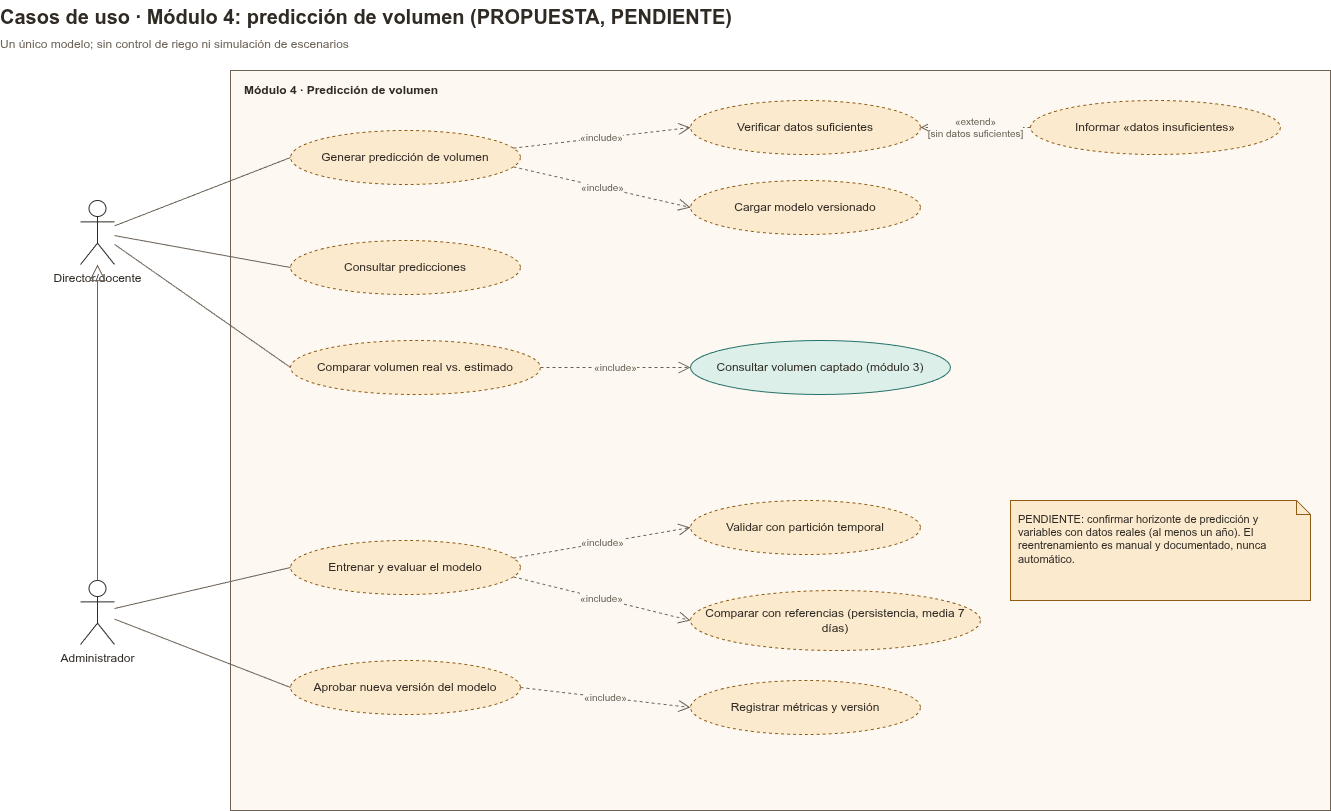

The diagram above was exported from draw.io. Its source (the exported page's mxGraphModel, read from the mxfile embedded in the PNG):
<mxGraphModel dx="1400" dy="860" grid="1" gridSize="10" guides="1" tooltips="1" connect="1" arrows="1" fold="1" page="1" pageScale="1" pageWidth="1400" pageHeight="860" background="#ffffff" math="0" shadow="0">
  <root>
    <mxCell id="0" />
    <mxCell id="1" parent="0" />
    <mxCell id="c2" parent="1" style="text;html=1;align=left;verticalAlign=top;spacing=0;fontFamily=Helvetica;fontSize=12;fontColor=#2f2a24;fontSize=20;" value="&lt;b&gt;Casos de uso · Módulo 4: predicción de volumen (PROPUESTA, PENDIENTE)&lt;/b&gt;&lt;br&gt;&lt;span style=&quot;font-size:12px;color:#6b6155&quot;&gt;Un único modelo; sin control de riego ni simulación de escenarios&lt;/span&gt;" vertex="1">
      <mxGeometry height="56" width="1300" x="30" y="20" as="geometry" />
    </mxCell>
    <mxCell id="c3" parent="1" style="rounded=0;whiteSpace=wrap;html=1;verticalAlign=top;align=left;spacingLeft=12;spacingTop=6;fillColor=#fdf9f2;strokeColor=#6b6155;fontFamily=Helvetica;fontSize=12;fontColor=#2f2a24;" value="&lt;b&gt;Módulo 4 · Predicción de volumen&lt;/b&gt;" vertex="1">
      <mxGeometry height="740" width="1100" x="260" y="90" as="geometry" />
    </mxCell>
    <mxCell id="c4" parent="1" style="shape=umlActor;verticalLabelPosition=bottom;verticalAlign=top;html=1;outlineConnect=0;strokeColor=#2f2a24;fillColor=#ffffff;fontFamily=Helvetica;fontSize=12;fontColor=#2f2a24;" value="Director/docente" vertex="1">
      <mxGeometry height="64" width="34" x="110" y="220" as="geometry" />
    </mxCell>
    <mxCell id="c5" parent="1" style="shape=umlActor;verticalLabelPosition=bottom;verticalAlign=top;html=1;outlineConnect=0;strokeColor=#2f2a24;fillColor=#ffffff;fontFamily=Helvetica;fontSize=12;fontColor=#2f2a24;" value="Administrador" vertex="1">
      <mxGeometry height="64" width="34" x="110" y="600" as="geometry" />
    </mxCell>
    <mxCell id="c6" parent="1" style="ellipse;whiteSpace=wrap;html=1;fillColor=#fbeacd;strokeColor=#8f5b12;dashed=1;fontFamily=Helvetica;fontSize=12;fontColor=#2f2a24;" value="Generar predicción de volumen" vertex="1">
      <mxGeometry height="54" width="230" x="320" y="150" as="geometry" />
    </mxCell>
    <mxCell id="c7" parent="1" style="ellipse;whiteSpace=wrap;html=1;fillColor=#fbeacd;strokeColor=#8f5b12;dashed=1;fontFamily=Helvetica;fontSize=12;fontColor=#2f2a24;" value="Consultar predicciones" vertex="1">
      <mxGeometry height="54" width="230" x="320" y="260" as="geometry" />
    </mxCell>
    <mxCell id="c8" parent="1" style="ellipse;whiteSpace=wrap;html=1;fillColor=#fbeacd;strokeColor=#8f5b12;dashed=1;fontFamily=Helvetica;fontSize=12;fontColor=#2f2a24;" value="Comparar volumen real vs. estimado" vertex="1">
      <mxGeometry height="54" width="250" x="320" y="360" as="geometry" />
    </mxCell>
    <mxCell id="c9" parent="1" style="ellipse;whiteSpace=wrap;html=1;fillColor=#fbeacd;strokeColor=#8f5b12;dashed=1;fontFamily=Helvetica;fontSize=12;fontColor=#2f2a24;" value="Entrenar y evaluar el modelo" vertex="1">
      <mxGeometry height="54" width="230" x="320" y="560" as="geometry" />
    </mxCell>
    <mxCell id="c10" parent="1" style="ellipse;whiteSpace=wrap;html=1;fillColor=#fbeacd;strokeColor=#8f5b12;dashed=1;fontFamily=Helvetica;fontSize=12;fontColor=#2f2a24;" value="Aprobar nueva versión del modelo" vertex="1">
      <mxGeometry height="54" width="230" x="320" y="680" as="geometry" />
    </mxCell>
    <mxCell id="c11" parent="1" style="ellipse;whiteSpace=wrap;html=1;fillColor=#fbeacd;strokeColor=#8f5b12;dashed=1;fontFamily=Helvetica;fontSize=12;fontColor=#2f2a24;" value="Verificar datos suficientes" vertex="1">
      <mxGeometry height="54" width="230" x="720" y="120" as="geometry" />
    </mxCell>
    <mxCell id="c12" parent="1" style="ellipse;whiteSpace=wrap;html=1;fillColor=#fbeacd;strokeColor=#8f5b12;dashed=1;fontFamily=Helvetica;fontSize=12;fontColor=#2f2a24;" value="Cargar modelo versionado" vertex="1">
      <mxGeometry height="54" width="230" x="720" y="200" as="geometry" />
    </mxCell>
    <mxCell id="c13" parent="1" style="ellipse;whiteSpace=wrap;html=1;fillColor=#fbeacd;strokeColor=#8f5b12;dashed=1;fontFamily=Helvetica;fontSize=12;fontColor=#2f2a24;" value="Informar «datos insuficientes»" vertex="1">
      <mxGeometry height="54" width="250" x="1060" y="120" as="geometry" />
    </mxCell>
    <mxCell id="c14" parent="1" style="ellipse;whiteSpace=wrap;html=1;fillColor=#dcefe9;strokeColor=#26716a;fontFamily=Helvetica;fontSize=12;fontColor=#2f2a24;" value="Consultar volumen captado (módulo 3)" vertex="1">
      <mxGeometry height="54" width="260" x="720" y="360" as="geometry" />
    </mxCell>
    <mxCell id="c15" parent="1" style="ellipse;whiteSpace=wrap;html=1;fillColor=#fbeacd;strokeColor=#8f5b12;dashed=1;fontFamily=Helvetica;fontSize=12;fontColor=#2f2a24;" value="Validar con partición temporal" vertex="1">
      <mxGeometry height="54" width="230" x="720" y="520" as="geometry" />
    </mxCell>
    <mxCell id="c16" parent="1" style="ellipse;whiteSpace=wrap;html=1;fillColor=#fbeacd;strokeColor=#8f5b12;dashed=1;fontFamily=Helvetica;fontSize=12;fontColor=#2f2a24;" value="Comparar con referencias (persistencia, media 7 días)" vertex="1">
      <mxGeometry height="60" width="290" x="720" y="610" as="geometry" />
    </mxCell>
    <mxCell id="c17" parent="1" style="ellipse;whiteSpace=wrap;html=1;fillColor=#fbeacd;strokeColor=#8f5b12;dashed=1;fontFamily=Helvetica;fontSize=12;fontColor=#2f2a24;" value="Registrar métricas y versión" vertex="1">
      <mxGeometry height="54" width="230" x="720" y="700" as="geometry" />
    </mxCell>
    <mxCell id="c18" edge="1" parent="1" source="c4" style="html=1;endArrow=none;strokeColor=#6b6155;entryX=0;entryY=0.5;" target="c6" value="">
      <mxGeometry relative="1" as="geometry" />
    </mxCell>
    <mxCell id="c19" edge="1" parent="1" source="c4" style="html=1;endArrow=none;strokeColor=#6b6155;entryX=0;entryY=0.5;" target="c7" value="">
      <mxGeometry relative="1" as="geometry" />
    </mxCell>
    <mxCell id="c20" edge="1" parent="1" source="c4" style="html=1;endArrow=none;strokeColor=#6b6155;entryX=0;entryY=0.5;" target="c8" value="">
      <mxGeometry relative="1" as="geometry" />
    </mxCell>
    <mxCell id="c21" edge="1" parent="1" source="c5" style="html=1;endArrow=none;strokeColor=#6b6155;entryX=0;entryY=0.5;" target="c9" value="">
      <mxGeometry relative="1" as="geometry" />
    </mxCell>
    <mxCell id="c22" edge="1" parent="1" source="c5" style="html=1;endArrow=none;strokeColor=#6b6155;entryX=0;entryY=0.5;" target="c10" value="">
      <mxGeometry relative="1" as="geometry" />
    </mxCell>
    <mxCell id="c23" edge="1" parent="1" source="c5" style="html=1;endArrow=block;endFill=0;endSize=14;strokeColor=#6b6155;exitX=0.5;exitY=0;entryX=0.5;entryY=1;" target="c4" value="">
      <mxGeometry relative="1" as="geometry" />
    </mxCell>
    <mxCell id="c24" edge="1" parent="1" source="c6" style="html=1;dashed=1;endArrow=open;endSize=10;strokeColor=#6b6155;fontFamily=Helvetica;fontSize=12;fontColor=#2f2a24;fontSize=10;fontColor=#6b6155;labelBackgroundColor=#fdf9f2;exitX=1;exitY=0.3;entryX=0;entryY=0.5;" target="c11" value="«include»">
      <mxGeometry relative="1" as="geometry" />
    </mxCell>
    <mxCell id="c25" edge="1" parent="1" source="c6" style="html=1;dashed=1;endArrow=open;endSize=10;strokeColor=#6b6155;fontFamily=Helvetica;fontSize=12;fontColor=#2f2a24;fontSize=10;fontColor=#6b6155;labelBackgroundColor=#fdf9f2;exitX=1;exitY=0.7;entryX=0;entryY=0.5;" target="c12" value="«include»">
      <mxGeometry relative="1" as="geometry" />
    </mxCell>
    <mxCell id="c26" edge="1" parent="1" source="c13" style="html=1;dashed=1;endArrow=open;endSize=10;strokeColor=#6b6155;fontFamily=Helvetica;fontSize=12;fontColor=#2f2a24;fontSize=10;fontColor=#6b6155;labelBackgroundColor=#fdf9f2;exitX=0;exitY=0.5;entryX=1;entryY=0.5;" target="c11" value="«extend»&lt;br&gt;[sin datos suficientes]">
      <mxGeometry relative="1" as="geometry" />
    </mxCell>
    <mxCell id="c27" edge="1" parent="1" source="c8" style="html=1;dashed=1;endArrow=open;endSize=10;strokeColor=#6b6155;fontFamily=Helvetica;fontSize=12;fontColor=#2f2a24;fontSize=10;fontColor=#6b6155;labelBackgroundColor=#fdf9f2;exitX=1;exitY=0.5;entryX=0;entryY=0.5;" target="c14" value="«include»">
      <mxGeometry relative="1" as="geometry" />
    </mxCell>
    <mxCell id="c28" edge="1" parent="1" source="c9" style="html=1;dashed=1;endArrow=open;endSize=10;strokeColor=#6b6155;fontFamily=Helvetica;fontSize=12;fontColor=#2f2a24;fontSize=10;fontColor=#6b6155;labelBackgroundColor=#fdf9f2;exitX=1;exitY=0.3;entryX=0;entryY=0.5;" target="c15" value="«include»">
      <mxGeometry relative="1" as="geometry" />
    </mxCell>
    <mxCell id="c29" edge="1" parent="1" source="c9" style="html=1;dashed=1;endArrow=open;endSize=10;strokeColor=#6b6155;fontFamily=Helvetica;fontSize=12;fontColor=#2f2a24;fontSize=10;fontColor=#6b6155;labelBackgroundColor=#fdf9f2;exitX=1;exitY=0.7;entryX=0;entryY=0.5;" target="c16" value="«include»">
      <mxGeometry relative="1" as="geometry" />
    </mxCell>
    <mxCell id="c30" edge="1" parent="1" source="c10" style="html=1;dashed=1;endArrow=open;endSize=10;strokeColor=#6b6155;fontFamily=Helvetica;fontSize=12;fontColor=#2f2a24;fontSize=10;fontColor=#6b6155;labelBackgroundColor=#fdf9f2;exitX=1;exitY=0.5;entryX=0;entryY=0.5;" target="c17" value="«include»">
      <mxGeometry relative="1" as="geometry" />
    </mxCell>
    <mxCell id="c31" parent="1" style="shape=note;whiteSpace=wrap;html=1;size=14;align=left;verticalAlign=top;spacing=8;fillColor=#fbeacd;strokeColor=#8f5b12;fontFamily=Helvetica;fontSize=12;fontColor=#2f2a24;fontSize=11;" value="PENDIENTE: confirmar horizonte de predicción y variables con datos reales (al menos un año). El reentrenamiento es manual y documentado, nunca automático." vertex="1">
      <mxGeometry height="100" width="300" x="1040" y="520" as="geometry" />
    </mxCell>
  </root>
</mxGraphModel>